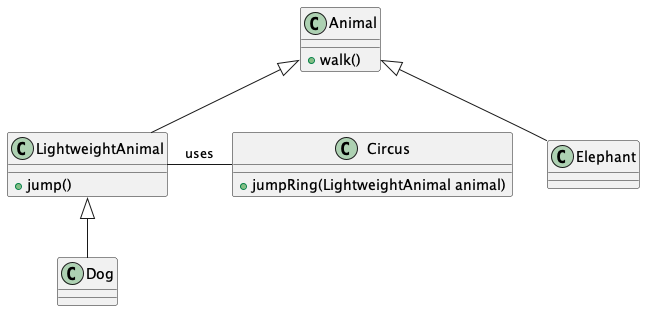

The diagram above was rendered by PlantUML. Its source (embedded in the PNG):
@startuml
class Animal {
  + walk()
}

class LightweightAnimal extends Animal {
  + jump()
}

class Dog extends LightweightAnimal {
}

class Elephant extends Animal {
}

class Circus {
  + jumpRing(LightweightAnimal animal)
}

Circus -left- LightweightAnimal: uses

@enduml